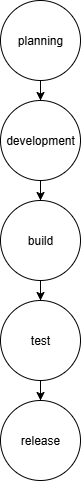

The diagram above was exported from draw.io. Its source (the exported page's mxGraphModel, read from the mxfile embedded in the PNG):
<mxGraphModel dx="768" dy="508" grid="1" gridSize="10" guides="1" tooltips="1" connect="1" arrows="1" fold="1" page="1" pageScale="1" pageWidth="850" pageHeight="1100" math="0" shadow="0">
  <root>
    <mxCell id="0" />
    <mxCell id="1" parent="0" />
    <mxCell id="Elo4Lne0UZWLKMJOo8_E-61" value="" style="edgeStyle=orthogonalEdgeStyle;rounded=0;orthogonalLoop=1;jettySize=auto;html=1;" edge="1" parent="1" source="Elo4Lne0UZWLKMJOo8_E-37" target="Elo4Lne0UZWLKMJOo8_E-39">
      <mxGeometry relative="1" as="geometry" />
    </mxCell>
    <mxCell id="Elo4Lne0UZWLKMJOo8_E-37" value="build" style="ellipse;whiteSpace=wrap;html=1;aspect=fixed;" vertex="1" parent="1">
      <mxGeometry x="340" y="210" width="80" height="80" as="geometry" />
    </mxCell>
    <mxCell id="Elo4Lne0UZWLKMJOo8_E-38" value="release" style="ellipse;whiteSpace=wrap;html=1;aspect=fixed;" vertex="1" parent="1">
      <mxGeometry x="340" y="410" width="80" height="80" as="geometry" />
    </mxCell>
    <mxCell id="Elo4Lne0UZWLKMJOo8_E-62" value="" style="edgeStyle=orthogonalEdgeStyle;rounded=0;orthogonalLoop=1;jettySize=auto;html=1;" edge="1" parent="1" source="Elo4Lne0UZWLKMJOo8_E-39" target="Elo4Lne0UZWLKMJOo8_E-38">
      <mxGeometry relative="1" as="geometry" />
    </mxCell>
    <mxCell id="Elo4Lne0UZWLKMJOo8_E-39" value="test" style="ellipse;whiteSpace=wrap;html=1;aspect=fixed;" vertex="1" parent="1">
      <mxGeometry x="340" y="310" width="80" height="80" as="geometry" />
    </mxCell>
    <mxCell id="Elo4Lne0UZWLKMJOo8_E-59" value="" style="edgeStyle=orthogonalEdgeStyle;rounded=0;orthogonalLoop=1;jettySize=auto;html=1;" edge="1" parent="1" source="Elo4Lne0UZWLKMJOo8_E-41" target="Elo4Lne0UZWLKMJOo8_E-56">
      <mxGeometry relative="1" as="geometry" />
    </mxCell>
    <mxCell id="Elo4Lne0UZWLKMJOo8_E-41" value="planning" style="ellipse;whiteSpace=wrap;html=1;aspect=fixed;" vertex="1" parent="1">
      <mxGeometry x="340" y="10" width="80" height="80" as="geometry" />
    </mxCell>
    <mxCell id="Elo4Lne0UZWLKMJOo8_E-60" value="" style="edgeStyle=orthogonalEdgeStyle;rounded=0;orthogonalLoop=1;jettySize=auto;html=1;" edge="1" parent="1" source="Elo4Lne0UZWLKMJOo8_E-56" target="Elo4Lne0UZWLKMJOo8_E-37">
      <mxGeometry relative="1" as="geometry" />
    </mxCell>
    <mxCell id="Elo4Lne0UZWLKMJOo8_E-56" value="development" style="ellipse;whiteSpace=wrap;html=1;aspect=fixed;" vertex="1" parent="1">
      <mxGeometry x="340" y="110" width="80" height="80" as="geometry" />
    </mxCell>
  </root>
</mxGraphModel>